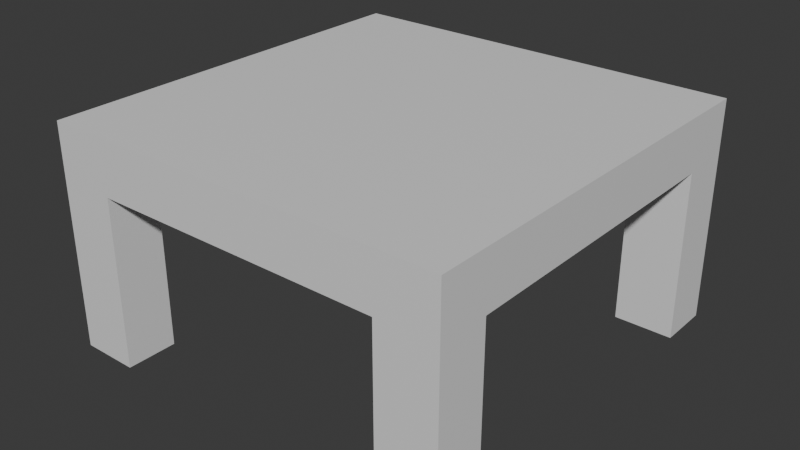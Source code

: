 # Source: props.blend  (saved by Blender 4.2.66; exported with 4.5.12 LTS)
import bpy
from mathutils import Matrix  # noqa: F401  (used for matrix-valued properties, if any)

bpy.ops.wm.read_factory_settings(use_empty=True)
scene = bpy.context.scene
scene.name = 'Scene'

# ---- collections
col_collection = bpy.data.collections.new('Collection'); scene.collection.children.link(col_collection)

# ---- materials (node trees are filled in below, after node groups)
mat_material = bpy.data.materials.new('Material')
mat_material.alpha_threshold = 0.0
mat_material.roughness = 0.5
mat_material.line_color = (0.0, 0.0, 0.0, 1.0)

# ---- material node trees
mat_material.use_nodes = True; mat_material.node_tree.nodes.clear()
_N = mat_material.node_tree.nodes; _L = mat_material.node_tree.links
n0 = _N.new('ShaderNodeOutputMaterial'); n0.name = 'Material Output'; n0.location = (300, 300)
n1 = _N.new('ShaderNodeBsdfPrincipled'); n1.name = 'Principled BSDF'; n1.location = (10, 300)
n1.inputs[3].default_value = 1.45
_L.new(n1.outputs[0], n0.inputs[0])
n0.is_active_output = True

# ---- world
world_world = bpy.data.worlds.new('World'); scene.world = world_world
world_world.use_nodes = True; world_world.node_tree.nodes.clear()
_N = world_world.node_tree.nodes; _L = world_world.node_tree.links
n0 = _N.new('ShaderNodeOutputWorld'); n0.name = 'World Output'; n0.location = (300, 300)
n1 = _N.new('ShaderNodeBackground'); n1.name = 'Background'; n1.location = (10, 300)
n1.inputs[0].default_value = (0.05088, 0.05088, 0.05088, 1.0)
_L.new(n1.outputs[0], n0.inputs[0])
n0.is_active_output = True
world_world.color = (0.05088, 0.05088, 0.05088)
world_world.sun_shadow_jitter_overblur = 0.0

# ---- meshes
me_cube = bpy.data.meshes.new('Cube')
me_cube.from_pydata([(1.0, 1.0, 1.0), (1.0, 1.0, -1.0), (1.0, -1.0, 1.0), (1.0, -1.0, -1.0), (-1.0, 1.0, 1.0), (-1.0, 1.0, -1.0), (-1.0, -1.0, 1.0), (-1.0, -1.0, -1.0), (0.7121, 1.0, -1.0), (0.4264, 1.0, -1.0), (0.1407, 1.0, -1.0), (-0.145, 1.0, -1.0), (-0.4307, 1.0, -1.0), (-0.7164, 1.0, -1.0), (0.7121, -1.0, 1.0), (0.4264, -1.0, 1.0), (0.1407, -1.0, 1.0), (-0.145, -1.0, 1.0), (-0.4307, -1.0, 1.0), (-0.7164, -1.0, 1.0), (-0.7164, -1.0, -1.0), (-0.4307, -1.0, -1.0), (-0.145, -1.0, -1.0), (0.1407, -1.0, -1.0), (0.4264, -1.0, -1.0), (0.7121, -1.0, -1.0), (-0.7164, 1.0, 1.0), (-0.4307, 1.0, 1.0), (-0.145, 1.0, 1.0), (0.1407, 1.0, 1.0), (0.4264, 1.0, 1.0), (0.7121, 1.0, 1.0), (-1.0, 0.0, -1.0), (1.0, 0.0, 1.0), (-1.0, 0.0, 1.0), (1.0, 0.0, -1.0), (-0.7164, 0.0, -1.0), (-0.4307, 0.0, -1.0), (-0.145, 0.0, -1.0), (0.1407, 0.0, -1.0), (0.4264, 0.0, -1.0), (0.7121, 0.0, -1.0), (0.7121, 0.0, 1.0), (0.4264, 0.0, 1.0), (0.1407, 0.0, 1.0), (-0.145, 0.0, 1.0), (-0.4307, 0.0, 1.0), (-0.7164, 0.0, 1.0), (-1.0, -0.5, -1.0), (1.0, -0.5, 1.0), (-0.7164, -0.5, -1.0), (-0.4307, -0.5, -1.0), (-0.145, -0.5, -1.0), (0.1407, -0.5, -1.0), (0.4264, -0.5, -1.0), (0.7121, -0.5, -1.0), (0.7121, -0.5, 1.0), (0.4264, -0.5, 1.0), (0.1407, -0.5, 1.0), (-0.145, -0.5, 1.0), (-0.4307, -0.5, 1.0), (-0.7164, -0.5, 1.0), (-1.0, -0.5, 1.0), (1.0, -0.5, -1.0), (-1.0, 0.5, 1.0), (1.0, 0.5, -1.0), (-1.0, 0.5, -1.0), (1.0, 0.5, 1.0), (-0.7164, 0.5, -1.0), (-0.4307, 0.5, -1.0), (-0.145, 0.5, -1.0), (0.1407, 0.5, -1.0), (0.4264, 0.5, -1.0), (0.7121, 0.5, -1.0), (0.7121, 0.5, 1.0), (0.4264, 0.5, 1.0), (0.1407, 0.5, 1.0), (-0.145, 0.5, 1.0), (-0.4307, 0.5, 1.0), (-0.7164, 0.5, 1.0), (-1.0, -0.75, -1.0), (1.0, -0.75, 1.0), (-0.7164, -0.75, -1.0), (-0.4307, -0.75, -1.0), (-0.145, -0.75, -1.0), (0.1407, -0.75, -1.0), (0.4264, -0.75, -1.0), (0.7121, -0.75, -1.0), (0.7121, -0.75, 1.0), (0.4264, -0.75, 1.0), (0.1407, -0.75, 1.0), (-0.145, -0.75, 1.0), (-0.4307, -0.75, 1.0), (-0.7164, -0.75, 1.0), (-1.0, -0.75, 1.0), (1.0, -0.75, -1.0), (-1.0, 0.7426, 1.0), (1.0, 0.7426, -1.0), (-1.0, 0.7426, -1.0), (1.0, 0.7426, 1.0), (-0.7164, 0.7426, -1.0), (-0.4307, 0.7426, -1.0), (-0.145, 0.7426, -1.0), (0.1407, 0.7426, -1.0), (0.4264, 0.7426, -1.0), (0.7121, 0.7426, -1.0), (0.7121, 0.7426, 1.0), (0.4264, 0.7426, 1.0), (0.1407, 0.7426, 1.0), (-0.145, 0.7426, 1.0), (-0.4307, 0.7426, 1.0), (-0.7164, 0.7426, 1.0), (-0.7164, -1.0, 7.253), (-1.0, -1.0, 7.253), (1.0, -0.75, 7.253), (1.0, -1.0, 7.253), (-1.0, 0.7426, 7.253), (-1.0, 1.0, 7.253), (0.7121, 1.0, 7.253), (1.0, 1.0, 7.253), (0.7121, -1.0, 7.253), (-0.7164, 1.0, 7.253), (0.7121, -0.75, 7.253), (-0.7164, -0.75, 7.253), (-1.0, -0.75, 7.253), (1.0, 0.7426, 7.253), (0.7121, 0.7426, 7.253), (-0.7164, 0.7426, 7.253)], [], [(106, 99, 125, 126), (20, 19, 6, 7), (98, 96, 4, 5), (87, 95, 3, 25), (95, 81, 2, 3), (8, 31, 0, 1), (5, 4, 26, 13), (13, 26, 27, 12), (12, 27, 28, 11), (11, 28, 29, 10), (10, 29, 30, 9), (9, 30, 31, 8), (80, 82, 20, 7), (82, 83, 21, 20), (83, 84, 22, 21), (84, 85, 23, 22), (85, 86, 24, 23), (86, 87, 25, 24), (3, 2, 14, 25), (25, 14, 15, 24), (24, 15, 16, 23), (23, 16, 17, 22), (22, 17, 18, 21), (21, 18, 19, 20), (4, 96, 116, 117), (88, 89, 15, 14), (89, 90, 16, 15), (90, 91, 17, 16), (91, 92, 18, 17), (92, 93, 19, 18), (78, 79, 47, 46), (77, 78, 46, 45), (76, 77, 45, 44), (75, 76, 44, 43), (74, 75, 43, 42), (67, 74, 42, 33), (72, 73, 41, 40), (71, 72, 40, 39), (70, 71, 39, 38), (69, 70, 38, 37), (68, 69, 37, 36), (66, 68, 36, 32), (65, 67, 33, 35), (73, 65, 35, 41), (48, 62, 34, 32), (79, 64, 34, 47), (80, 94, 62, 48), (46, 47, 61, 60), (45, 46, 60, 59), (44, 45, 59, 58), (43, 44, 58, 57), (42, 43, 57, 56), (33, 42, 56, 49), (40, 41, 55, 54), (39, 40, 54, 53), (38, 39, 53, 52), (37, 38, 52, 51), (36, 37, 51, 50), (32, 36, 50, 48), (35, 33, 49, 63), (41, 35, 63, 55), (47, 34, 62, 61), (111, 96, 64, 79), (105, 97, 65, 73), (97, 99, 67, 65), (98, 100, 68, 66), (100, 101, 69, 68), (101, 102, 70, 69), (102, 103, 71, 70), (103, 104, 72, 71), (104, 105, 73, 72), (99, 106, 74, 67), (106, 107, 75, 74), (107, 108, 76, 75), (108, 109, 77, 76), (109, 110, 78, 77), (110, 111, 79, 78), (32, 34, 64, 66), (7, 6, 94, 80), (60, 61, 93, 92), (59, 60, 92, 91), (58, 59, 91, 90), (57, 58, 90, 89), (56, 57, 89, 88), (49, 56, 88, 81), (54, 55, 87, 86), (53, 54, 86, 85), (52, 53, 85, 84), (51, 52, 84, 83), (50, 51, 83, 82), (48, 50, 82, 80), (63, 49, 81, 95), (55, 63, 95, 87), (61, 62, 94, 93), (27, 26, 111, 110), (28, 27, 110, 109), (29, 28, 109, 108), (30, 29, 108, 107), (31, 30, 107, 106), (81, 88, 122, 114), (9, 8, 105, 104), (10, 9, 104, 103), (11, 10, 103, 102), (12, 11, 102, 101), (13, 12, 101, 100), (5, 13, 100, 98), (1, 0, 99, 97), (8, 1, 97, 105), (26, 4, 117, 121), (66, 64, 96, 98), (123, 124, 113, 112), (114, 122, 120, 115), (119, 118, 126, 125), (121, 117, 116, 127), (93, 94, 124, 123), (88, 14, 120, 122), (0, 31, 118, 119), (111, 26, 121, 127), (14, 2, 115, 120), (96, 111, 127, 116), (31, 106, 126, 118), (6, 19, 112, 113), (99, 0, 119, 125), (2, 81, 114, 115), (19, 93, 123, 112), (94, 6, 113, 124)])
_uv = me_cube.uv_layers.new(name='UVMap')
_uv.uv.foreach_set('vector', [0.661, 0.5322, 0.625, 0.5322, 0.625, 0.5322, 0.661, 0.5322, 0.375, 0.9646, 0.625, 0.9646, 0.625, 1.0, 0.375, 1.0, 0.375, 0.2178, 0.625, 0.2178, 0.625, 0.25, 0.375, 0.25, 0.339, 0.7188, 0.375, 0.7188, 0.375, 0.75, 0.339, 0.75, 0.375, 0.7188, 0.625, 0.7188, 0.625, 0.75, 0.375, 0.75, 0.375, 0.464, 0.625, 0.464, 0.625, 0.5, 0.375, 0.5, 0.375, 0.25, 0.625, 0.25, 0.625, 0.2854, 0.375, 0.2854, 0.375, 0.2854, 0.625, 0.2854, 0.625, 0.3212, 0.375, 0.3212, 0.375, 0.3212, 0.625, 0.3212, 0.625, 0.3569, 0.375, 0.3569, 0.375, 0.3569, 0.625, 0.3569, 0.625, 0.3926, 0.375, 0.3926, 0.375, 0.3926, 0.625, 0.3926, 0.625, 0.4283, 0.375, 0.4283, 0.375, 0.4283, 0.625, 0.4283, 0.625, 0.464, 0.375, 0.464, 0.125, 0.7188, 0.1604, 0.7188, 0.1604, 0.75, 0.125, 0.75, 0.1604, 0.7188, 0.1962, 0.7188, 0.1962, 0.75, 0.1604, 0.75, 0.1962, 0.7188, 0.2319, 0.7188, 0.2319, 0.75, 0.1962, 0.75, 0.2319, 0.7188, 0.2676, 0.7188, 0.2676, 0.75, 0.2319, 0.75, 0.2676, 0.7188, 0.3033, 0.7188, 0.3033, 0.75, 0.2676, 0.75, 0.3033, 0.7188, 0.339, 0.7188, 0.339, 0.75, 0.3033, 0.75, 0.375, 0.75, 0.625, 0.75, 0.625, 0.786, 0.375, 0.786, 0.375, 0.786, 0.625, 0.786, 0.625, 0.8217, 0.375, 0.8217, 0.375, 0.8217, 0.625, 0.8217, 0.625, 0.8574, 0.375, 0.8574, 0.375, 0.8574, 0.625, 0.8574, 0.625, 0.8931, 0.375, 0.8931, 0.375, 0.8931, 0.625, 0.8931, 0.625, 0.9288, 0.375, 0.9288, 0.375, 0.9288, 0.625, 0.9288, 0.625, 0.9646, 0.375, 0.9646, 0.625, 0.25, 0.625, 0.2178, 0.625, 0.2178, 0.625, 0.25, 0.661, 0.7188, 0.6967, 0.7188, 0.6967, 0.75, 0.661, 0.75, 0.6967, 0.7188, 0.7324, 0.7188, 0.7324, 0.75, 0.6967, 0.75, 0.7324, 0.7188, 0.7681, 0.7188, 0.7681, 0.75, 0.7324, 0.75, 0.7681, 0.7188, 0.8038, 0.7188, 0.8038, 0.75, 0.7681, 0.75, 0.8038, 0.7188, 0.8396, 0.7188, 0.8396, 0.75, 0.8038, 0.75, 0.8038, 0.5625, 0.8396, 0.5625, 0.8396, 0.625, 0.8038, 0.625, 0.7681, 0.5625, 0.8038, 0.5625, 0.8038, 0.625, 0.7681, 0.625, 0.7324, 0.5625, 0.7681, 0.5625, 0.7681, 0.625, 0.7324, 0.625, 0.6967, 0.5625, 0.7324, 0.5625, 0.7324, 0.625, 0.6967, 0.625, 0.661, 0.5625, 0.6967, 0.5625, 0.6967, 0.625, 0.661, 0.625, 0.625, 0.5625, 0.661, 0.5625, 0.661, 0.625, 0.625, 0.625, 0.3033, 0.5625, 0.339, 0.5625, 0.339, 0.625, 0.3033, 0.625, 0.2676, 0.5625, 0.3033, 0.5625, 0.3033, 0.625, 0.2676, 0.625, 0.2319, 0.5625, 0.2676, 0.5625, 0.2676, 0.625, 0.2319, 0.625, 0.1962, 0.5625, 0.2319, 0.5625, 0.2319, 0.625, 0.1962, 0.625, 0.1604, 0.5625, 0.1962, 0.5625, 0.1962, 0.625, 0.1604, 0.625, 0.125, 0.5625, 0.1604, 0.5625, 0.1604, 0.625, 0.125, 0.625, 0.375, 0.5625, 0.625, 0.5625, 0.625, 0.625, 0.375, 0.625, 0.339, 0.5625, 0.375, 0.5625, 0.375, 0.625, 0.339, 0.625, 0.375, 0.0625, 0.625, 0.0625, 0.625, 0.125, 0.375, 0.125, 0.8396, 0.5625, 0.875, 0.5625, 0.875, 0.625, 0.8396, 0.625, 0.375, 0.03125, 0.625, 0.03125, 0.625, 0.0625, 0.375, 0.0625, 0.8038, 0.625, 0.8396, 0.625, 0.8396, 0.6875, 0.8038, 0.6875, 0.7681, 0.625, 0.8038, 0.625, 0.8038, 0.6875, 0.7681, 0.6875, 0.7324, 0.625, 0.7681, 0.625, 0.7681, 0.6875, 0.7324, 0.6875, 0.6967, 0.625, 0.7324, 0.625, 0.7324, 0.6875, 0.6967, 0.6875, 0.661, 0.625, 0.6967, 0.625, 0.6967, 0.6875, 0.661, 0.6875, 0.625, 0.625, 0.661, 0.625, 0.661, 0.6875, 0.625, 0.6875, 0.3033, 0.625, 0.339, 0.625, 0.339, 0.6875, 0.3033, 0.6875, 0.2676, 0.625, 0.3033, 0.625, 0.3033, 0.6875, 0.2676, 0.6875, 0.2319, 0.625, 0.2676, 0.625, 0.2676, 0.6875, 0.2319, 0.6875, 0.1962, 0.625, 0.2319, 0.625, 0.2319, 0.6875, 0.1962, 0.6875, 0.1604, 0.625, 0.1962, 0.625, 0.1962, 0.6875, 0.1604, 0.6875, 0.125, 0.625, 0.1604, 0.625, 0.1604, 0.6875, 0.125, 0.6875, 0.375, 0.625, 0.625, 0.625, 0.625, 0.6875, 0.375, 0.6875, 0.339, 0.625, 0.375, 0.625, 0.375, 0.6875, 0.339, 0.6875, 0.8396, 0.625, 0.875, 0.625, 0.875, 0.6875, 0.8396, 0.6875, 0.8396, 0.5322, 0.875, 0.5322, 0.875, 0.5625, 0.8396, 0.5625, 0.339, 0.5322, 0.375, 0.5322, 0.375, 0.5625, 0.339, 0.5625, 0.375, 0.5322, 0.625, 0.5322, 0.625, 0.5625, 0.375, 0.5625, 0.125, 0.5322, 0.1604, 0.5322, 0.1604, 0.5625, 0.125, 0.5625, 0.1604, 0.5322, 0.1962, 0.5322, 0.1962, 0.5625, 0.1604, 0.5625, 0.1962, 0.5322, 0.2319, 0.5322, 0.2319, 0.5625, 0.1962, 0.5625, 0.2319, 0.5322, 0.2676, 0.5322, 0.2676, 0.5625, 0.2319, 0.5625, 0.2676, 0.5322, 0.3033, 0.5322, 0.3033, 0.5625, 0.2676, 0.5625, 0.3033, 0.5322, 0.339, 0.5322, 0.339, 0.5625, 0.3033, 0.5625, 0.625, 0.5322, 0.661, 0.5322, 0.661, 0.5625, 0.625, 0.5625, 0.661, 0.5322, 0.6967, 0.5322, 0.6967, 0.5625, 0.661, 0.5625, 0.6967, 0.5322, 0.7324, 0.5322, 0.7324, 0.5625, 0.6967, 0.5625, 0.7324, 0.5322, 0.7681, 0.5322, 0.7681, 0.5625, 0.7324, 0.5625, 0.7681, 0.5322, 0.8038, 0.5322, 0.8038, 0.5625, 0.7681, 0.5625, 0.8038, 0.5322, 0.8396, 0.5322, 0.8396, 0.5625, 0.8038, 0.5625, 0.375, 0.125, 0.625, 0.125, 0.625, 0.1875, 0.375, 0.1875, 0.375, 0.0, 0.625, 0.0, 0.625, 0.03125, 0.375, 0.03125, 0.8038, 0.6875, 0.8396, 0.6875, 0.8396, 0.7188, 0.8038, 0.7188, 0.7681, 0.6875, 0.8038, 0.6875, 0.8038, 0.7188, 0.7681, 0.7188, 0.7324, 0.6875, 0.7681, 0.6875, 0.7681, 0.7188, 0.7324, 0.7188, 0.6967, 0.6875, 0.7324, 0.6875, 0.7324, 0.7188, 0.6967, 0.7188, 0.661, 0.6875, 0.6967, 0.6875, 0.6967, 0.7188, 0.661, 0.7188, 0.625, 0.6875, 0.661, 0.6875, 0.661, 0.7188, 0.625, 0.7188, 0.3033, 0.6875, 0.339, 0.6875, 0.339, 0.7188, 0.3033, 0.7188, 0.2676, 0.6875, 0.3033, 0.6875, 0.3033, 0.7188, 0.2676, 0.7188, 0.2319, 0.6875, 0.2676, 0.6875, 0.2676, 0.7188, 0.2319, 0.7188, 0.1962, 0.6875, 0.2319, 0.6875, 0.2319, 0.7188, 0.1962, 0.7188, 0.1604, 0.6875, 0.1962, 0.6875, 0.1962, 0.7188, 0.1604, 0.7188, 0.125, 0.6875, 0.1604, 0.6875, 0.1604, 0.7188, 0.125, 0.7188, 0.375, 0.6875, 0.625, 0.6875, 0.625, 0.7188, 0.375, 0.7188, 0.339, 0.6875, 0.375, 0.6875, 0.375, 0.7188, 0.339, 0.7188, 0.8396, 0.6875, 0.875, 0.6875, 0.875, 0.7188, 0.8396, 0.7188, 0.8038, 0.5, 0.8396, 0.5, 0.8396, 0.5322, 0.8038, 0.5322, 0.7681, 0.5, 0.8038, 0.5, 0.8038, 0.5322, 0.7681, 0.5322, 0.7324, 0.5, 0.7681, 0.5, 0.7681, 0.5322, 0.7324, 0.5322, 0.6967, 0.5, 0.7324, 0.5, 0.7324, 0.5322, 0.6967, 0.5322, 0.661, 0.5, 0.6967, 0.5, 0.6967, 0.5322, 0.661, 0.5322, 0.625, 0.7188, 0.661, 0.7188, 0.661, 0.7188, 0.625, 0.7188, 0.3033, 0.5, 0.339, 0.5, 0.339, 0.5322, 0.3033, 0.5322, 0.2676, 0.5, 0.3033, 0.5, 0.3033, 0.5322, 0.2676, 0.5322, 0.2319, 0.5, 0.2676, 0.5, 0.2676, 0.5322, 0.2319, 0.5322, 0.1962, 0.5, 0.2319, 0.5, 0.2319, 0.5322, 0.1962, 0.5322, 0.1604, 0.5, 0.1962, 0.5, 0.1962, 0.5322, 0.1604, 0.5322, 0.125, 0.5, 0.1604, 0.5, 0.1604, 0.5322, 0.125, 0.5322, 0.375, 0.5, 0.625, 0.5, 0.625, 0.5322, 0.375, 0.5322, 0.339, 0.5, 0.375, 0.5, 0.375, 0.5322, 0.339, 0.5322, 0.625, 0.2854, 0.625, 0.25, 0.625, 0.25, 0.625, 0.2854, 0.375, 0.1875, 0.625, 0.1875, 0.625, 0.2178, 0.375, 0.2178, 0.8396, 0.7188, 0.875, 0.7188, 0.875, 0.75, 0.8396, 0.75, 0.625, 0.7188, 0.661, 0.7188, 0.661, 0.75, 0.625, 0.75, 0.625, 0.5, 0.661, 0.5, 0.661, 0.5322, 0.625, 0.5322, 0.8396, 0.5, 0.875, 0.5, 0.875, 0.5322, 0.8396, 0.5322, 0.8396, 0.7188, 0.875, 0.7188, 0.875, 0.7188, 0.8396, 0.7188, 0.661, 0.7188, 0.661, 0.75, 0.661, 0.75, 0.661, 0.7188, 0.625, 0.5, 0.625, 0.464, 0.625, 0.464, 0.625, 0.5, 0.8396, 0.5322, 0.8396, 0.5, 0.8396, 0.5, 0.8396, 0.5322, 0.625, 0.786, 0.625, 0.75, 0.625, 0.75, 0.625, 0.786, 0.875, 0.5322, 0.8396, 0.5322, 0.8396, 0.5322, 0.875, 0.5322, 0.661, 0.5, 0.661, 0.5322, 0.661, 0.5322, 0.661, 0.5, 0.625, 1.0, 0.625, 0.9646, 0.625, 0.9646, 0.625, 1.0, 0.625, 0.5322, 0.625, 0.5, 0.625, 0.5, 0.625, 0.5322, 0.625, 0.75, 0.625, 0.7188, 0.625, 0.7188, 0.625, 0.75, 0.8396, 0.75, 0.8396, 0.7188, 0.8396, 0.7188, 0.8396, 0.75, 0.625, 0.03125, 0.625, 0.0, 0.625, 0.0, 0.625, 0.03125])
me_cube.materials.append(mat_material)
me_cube.use_mirror_vertex_groups = False
me_cube.update()

# ---- objects
ob_cube = bpy.data.objects.new('Cube', me_cube)

# ---- transforms, parenting, visibility, modifiers, constraints
ob_cube.location = (0.0, 0.0, 0.962)
ob_cube.scale = (1.0, 1.0, -0.1328)
ob_cube.lock_rotations_4d = False
ob_cube.empty_display_type = 'ARROWS'
ob_cube.lineart.crease_threshold = 0.0

# ---- collection membership
col_collection.objects.link(ob_cube)

# ---- scene / render settings (as saved in the file)
scene.frame_start = 1; scene.frame_end = 250; scene.frame_set(0)
scene.render.engine = 'BLENDER_EEVEE_NEXT'
bpy.context.view_layer.update()

# ---- added for rendering (the .blend has no active camera and no usable light): camera, sun
cam_auto = bpy.data.cameras.new('AutoCamera')
cam_auto.lens = 50.0
cam_auto.sensor_width = 36.0
cam_auto.clip_end = 1000.0
ob_auto_camera = bpy.data.objects.new('AutoCamera', cam_auto)
scene.collection.objects.link(ob_auto_camera)
ob_auto_camera.location = (2.80643, -3.36771, 2.7921)
ob_auto_camera.rotation_euler = (1.09748, -7.21219e-08, 0.694738)
scene.camera = ob_auto_camera
light_auto_sun = bpy.data.lights.new('AutoSun', 'SUN')
light_auto_sun.energy = 3.0
light_auto_sun.angle = 0.0523599
ob_auto_sun = bpy.data.objects.new('AutoSun', light_auto_sun)
scene.collection.objects.link(ob_auto_sun)
ob_auto_sun.rotation_euler = (0.872665, 0.174533, 0.523599)
bpy.context.view_layer.update()
